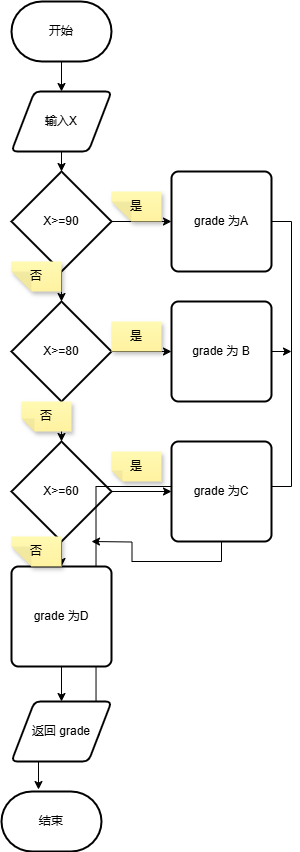

The diagram above was exported from draw.io. Its source (the exported page's mxGraphModel, read from the mxfile embedded in the PNG):
<mxGraphModel dx="706" dy="644" grid="1" gridSize="10" guides="1" tooltips="1" connect="1" arrows="1" fold="1" page="1" pageScale="1" pageWidth="827" pageHeight="1169" math="0" shadow="0">
  <root>
    <mxCell id="0" />
    <mxCell id="1" parent="0" />
    <mxCell id="xtX8Wbkqjr4J5OVj8p_w-8" style="edgeStyle=orthogonalEdgeStyle;rounded=0;orthogonalLoop=1;jettySize=auto;html=1;exitX=0.5;exitY=1;exitDx=0;exitDy=0;exitPerimeter=0;entryX=0.5;entryY=0;entryDx=0;entryDy=0;" edge="1" parent="1" source="xtX8Wbkqjr4J5OVj8p_w-1" target="xtX8Wbkqjr4J5OVj8p_w-4">
      <mxGeometry relative="1" as="geometry" />
    </mxCell>
    <mxCell id="xtX8Wbkqjr4J5OVj8p_w-1" value="开始" style="strokeWidth=2;html=1;shape=mxgraph.flowchart.terminator;whiteSpace=wrap;" vertex="1" parent="1">
      <mxGeometry x="170" y="20" width="100" height="60" as="geometry" />
    </mxCell>
    <mxCell id="xtX8Wbkqjr4J5OVj8p_w-2" value="结束" style="strokeWidth=2;html=1;shape=mxgraph.flowchart.terminator;whiteSpace=wrap;" vertex="1" parent="1">
      <mxGeometry x="160" y="810" width="100" height="60" as="geometry" />
    </mxCell>
    <mxCell id="xtX8Wbkqjr4J5OVj8p_w-10" style="edgeStyle=orthogonalEdgeStyle;rounded=0;orthogonalLoop=1;jettySize=auto;html=1;exitX=1;exitY=0.5;exitDx=0;exitDy=0;exitPerimeter=0;" edge="1" parent="1" source="xtX8Wbkqjr4J5OVj8p_w-3" target="xtX8Wbkqjr4J5OVj8p_w-7">
      <mxGeometry relative="1" as="geometry" />
    </mxCell>
    <mxCell id="xtX8Wbkqjr4J5OVj8p_w-3" value="X&amp;gt;=90" style="strokeWidth=2;html=1;shape=mxgraph.flowchart.decision;whiteSpace=wrap;" vertex="1" parent="1">
      <mxGeometry x="170" y="190" width="100" height="100" as="geometry" />
    </mxCell>
    <mxCell id="xtX8Wbkqjr4J5OVj8p_w-4" value="输入X" style="shape=parallelogram;html=1;strokeWidth=2;perimeter=parallelogramPerimeter;whiteSpace=wrap;rounded=1;arcSize=12;size=0.23;" vertex="1" parent="1">
      <mxGeometry x="170" y="110" width="100" height="60" as="geometry" />
    </mxCell>
    <mxCell id="xtX8Wbkqjr4J5OVj8p_w-13" style="edgeStyle=orthogonalEdgeStyle;rounded=0;orthogonalLoop=1;jettySize=auto;html=1;exitX=1;exitY=0.5;exitDx=0;exitDy=0;exitPerimeter=0;" edge="1" parent="1" source="xtX8Wbkqjr4J5OVj8p_w-5" target="xtX8Wbkqjr4J5OVj8p_w-12">
      <mxGeometry relative="1" as="geometry" />
    </mxCell>
    <mxCell id="xtX8Wbkqjr4J5OVj8p_w-5" value="X&amp;gt;=80" style="strokeWidth=2;html=1;shape=mxgraph.flowchart.decision;whiteSpace=wrap;" vertex="1" parent="1">
      <mxGeometry x="170" y="320" width="100" height="100" as="geometry" />
    </mxCell>
    <mxCell id="xtX8Wbkqjr4J5OVj8p_w-16" style="edgeStyle=orthogonalEdgeStyle;rounded=0;orthogonalLoop=1;jettySize=auto;html=1;exitX=1;exitY=0.5;exitDx=0;exitDy=0;exitPerimeter=0;" edge="1" parent="1" source="xtX8Wbkqjr4J5OVj8p_w-6" target="xtX8Wbkqjr4J5OVj8p_w-15">
      <mxGeometry relative="1" as="geometry" />
    </mxCell>
    <mxCell id="xtX8Wbkqjr4J5OVj8p_w-18" style="edgeStyle=orthogonalEdgeStyle;rounded=0;orthogonalLoop=1;jettySize=auto;html=1;exitX=0.5;exitY=1;exitDx=0;exitDy=0;exitPerimeter=0;entryX=0.5;entryY=0;entryDx=0;entryDy=0;" edge="1" parent="1" source="xtX8Wbkqjr4J5OVj8p_w-6" target="xtX8Wbkqjr4J5OVj8p_w-17">
      <mxGeometry relative="1" as="geometry" />
    </mxCell>
    <mxCell id="xtX8Wbkqjr4J5OVj8p_w-6" value="X&amp;gt;=60" style="strokeWidth=2;html=1;shape=mxgraph.flowchart.decision;whiteSpace=wrap;" vertex="1" parent="1">
      <mxGeometry x="170" y="460" width="100" height="100" as="geometry" />
    </mxCell>
    <mxCell id="xtX8Wbkqjr4J5OVj8p_w-25" style="edgeStyle=orthogonalEdgeStyle;rounded=0;orthogonalLoop=1;jettySize=auto;html=1;exitX=1;exitY=0.5;exitDx=0;exitDy=0;entryX=1;entryY=0.75;entryDx=0;entryDy=0;" edge="1" parent="1" source="xtX8Wbkqjr4J5OVj8p_w-7" target="xtX8Wbkqjr4J5OVj8p_w-19">
      <mxGeometry relative="1" as="geometry" />
    </mxCell>
    <mxCell id="xtX8Wbkqjr4J5OVj8p_w-7" value="grade 为A" style="rounded=1;whiteSpace=wrap;html=1;absoluteArcSize=1;arcSize=14;strokeWidth=2;" vertex="1" parent="1">
      <mxGeometry x="330" y="190" width="100" height="100" as="geometry" />
    </mxCell>
    <mxCell id="xtX8Wbkqjr4J5OVj8p_w-9" style="edgeStyle=orthogonalEdgeStyle;rounded=0;orthogonalLoop=1;jettySize=auto;html=1;exitX=0.5;exitY=1;exitDx=0;exitDy=0;entryX=0.5;entryY=0;entryDx=0;entryDy=0;entryPerimeter=0;" edge="1" parent="1" source="xtX8Wbkqjr4J5OVj8p_w-4" target="xtX8Wbkqjr4J5OVj8p_w-3">
      <mxGeometry relative="1" as="geometry" />
    </mxCell>
    <mxCell id="xtX8Wbkqjr4J5OVj8p_w-11" style="edgeStyle=orthogonalEdgeStyle;rounded=0;orthogonalLoop=1;jettySize=auto;html=1;exitX=0.5;exitY=1;exitDx=0;exitDy=0;exitPerimeter=0;entryX=0.5;entryY=0;entryDx=0;entryDy=0;entryPerimeter=0;" edge="1" parent="1" source="xtX8Wbkqjr4J5OVj8p_w-3" target="xtX8Wbkqjr4J5OVj8p_w-5">
      <mxGeometry relative="1" as="geometry" />
    </mxCell>
    <mxCell id="xtX8Wbkqjr4J5OVj8p_w-26" style="edgeStyle=orthogonalEdgeStyle;rounded=0;orthogonalLoop=1;jettySize=auto;html=1;exitX=1;exitY=0.5;exitDx=0;exitDy=0;" edge="1" parent="1" source="xtX8Wbkqjr4J5OVj8p_w-12">
      <mxGeometry relative="1" as="geometry">
        <mxPoint x="450" y="370" as="targetPoint" />
      </mxGeometry>
    </mxCell>
    <mxCell id="xtX8Wbkqjr4J5OVj8p_w-12" value="grade 为 B" style="rounded=1;whiteSpace=wrap;html=1;absoluteArcSize=1;arcSize=14;strokeWidth=2;" vertex="1" parent="1">
      <mxGeometry x="330" y="320" width="100" height="100" as="geometry" />
    </mxCell>
    <mxCell id="xtX8Wbkqjr4J5OVj8p_w-14" style="edgeStyle=orthogonalEdgeStyle;rounded=0;orthogonalLoop=1;jettySize=auto;html=1;exitX=0.5;exitY=1;exitDx=0;exitDy=0;exitPerimeter=0;entryX=0.5;entryY=0;entryDx=0;entryDy=0;entryPerimeter=0;" edge="1" parent="1" source="xtX8Wbkqjr4J5OVj8p_w-5" target="xtX8Wbkqjr4J5OVj8p_w-6">
      <mxGeometry relative="1" as="geometry" />
    </mxCell>
    <mxCell id="xtX8Wbkqjr4J5OVj8p_w-27" style="edgeStyle=orthogonalEdgeStyle;rounded=0;orthogonalLoop=1;jettySize=auto;html=1;exitX=0.5;exitY=1;exitDx=0;exitDy=0;" edge="1" parent="1" source="xtX8Wbkqjr4J5OVj8p_w-15">
      <mxGeometry relative="1" as="geometry">
        <mxPoint x="250" y="560" as="targetPoint" />
      </mxGeometry>
    </mxCell>
    <mxCell id="xtX8Wbkqjr4J5OVj8p_w-15" value="grade 为C" style="rounded=1;whiteSpace=wrap;html=1;absoluteArcSize=1;arcSize=14;strokeWidth=2;" vertex="1" parent="1">
      <mxGeometry x="330" y="460" width="100" height="100" as="geometry" />
    </mxCell>
    <mxCell id="xtX8Wbkqjr4J5OVj8p_w-20" style="edgeStyle=orthogonalEdgeStyle;rounded=0;orthogonalLoop=1;jettySize=auto;html=1;exitX=0.5;exitY=1;exitDx=0;exitDy=0;entryX=0.5;entryY=0;entryDx=0;entryDy=0;" edge="1" parent="1" source="xtX8Wbkqjr4J5OVj8p_w-17" target="xtX8Wbkqjr4J5OVj8p_w-19">
      <mxGeometry relative="1" as="geometry" />
    </mxCell>
    <mxCell id="xtX8Wbkqjr4J5OVj8p_w-17" value="grade 为D" style="rounded=1;whiteSpace=wrap;html=1;absoluteArcSize=1;arcSize=14;strokeWidth=2;" vertex="1" parent="1">
      <mxGeometry x="170" y="585" width="100" height="100" as="geometry" />
    </mxCell>
    <mxCell id="xtX8Wbkqjr4J5OVj8p_w-19" value="返回 grade" style="shape=parallelogram;html=1;strokeWidth=2;perimeter=parallelogramPerimeter;whiteSpace=wrap;rounded=1;arcSize=12;size=0.23;" vertex="1" parent="1">
      <mxGeometry x="170" y="720" width="100" height="60" as="geometry" />
    </mxCell>
    <mxCell id="xtX8Wbkqjr4J5OVj8p_w-21" style="edgeStyle=orthogonalEdgeStyle;rounded=0;orthogonalLoop=1;jettySize=auto;html=1;exitX=0.25;exitY=1;exitDx=0;exitDy=0;entryX=0.37;entryY=-0.033;entryDx=0;entryDy=0;entryPerimeter=0;" edge="1" parent="1" source="xtX8Wbkqjr4J5OVj8p_w-19" target="xtX8Wbkqjr4J5OVj8p_w-2">
      <mxGeometry relative="1" as="geometry" />
    </mxCell>
    <mxCell id="xtX8Wbkqjr4J5OVj8p_w-28" value="是" style="shape=note;whiteSpace=wrap;html=1;backgroundOutline=1;fontColor=#000000;darkOpacity=0.05;fillColor=#FFF9B2;strokeColor=none;fillStyle=solid;direction=west;gradientDirection=north;gradientColor=#FFF2A1;shadow=1;size=20;pointerEvents=1;" vertex="1" parent="1">
      <mxGeometry x="270" y="210" width="50" height="30" as="geometry" />
    </mxCell>
    <mxCell id="xtX8Wbkqjr4J5OVj8p_w-30" value="否" style="shape=note;whiteSpace=wrap;html=1;backgroundOutline=1;fontColor=#000000;darkOpacity=0.05;fillColor=#FFF9B2;strokeColor=none;fillStyle=solid;direction=west;gradientDirection=north;gradientColor=#FFF2A1;shadow=1;size=20;pointerEvents=1;" vertex="1" parent="1">
      <mxGeometry x="170" y="280" width="50" height="30" as="geometry" />
    </mxCell>
    <mxCell id="xtX8Wbkqjr4J5OVj8p_w-31" value="是" style="shape=note;whiteSpace=wrap;html=1;backgroundOutline=1;fontColor=#000000;darkOpacity=0.05;fillColor=#FFF9B2;strokeColor=none;fillStyle=solid;direction=west;gradientDirection=north;gradientColor=#FFF2A1;shadow=1;size=0;pointerEvents=1;" vertex="1" parent="1">
      <mxGeometry x="270" y="340" width="50" height="30" as="geometry" />
    </mxCell>
    <mxCell id="xtX8Wbkqjr4J5OVj8p_w-32" value="是" style="shape=note;whiteSpace=wrap;html=1;backgroundOutline=1;fontColor=#000000;darkOpacity=0.05;fillColor=#FFF9B2;strokeColor=none;fillStyle=solid;direction=west;gradientDirection=north;gradientColor=#FFF2A1;shadow=1;size=11;pointerEvents=1;" vertex="1" parent="1">
      <mxGeometry x="270" y="470" width="50" height="30" as="geometry" />
    </mxCell>
    <mxCell id="xtX8Wbkqjr4J5OVj8p_w-33" value="否" style="shape=note;whiteSpace=wrap;html=1;backgroundOutline=1;fontColor=#000000;darkOpacity=0.05;fillColor=#FFF9B2;strokeColor=none;fillStyle=solid;direction=west;gradientDirection=north;gradientColor=#FFF2A1;shadow=1;size=13;pointerEvents=1;" vertex="1" parent="1">
      <mxGeometry x="180" y="420" width="50" height="30" as="geometry" />
    </mxCell>
    <mxCell id="xtX8Wbkqjr4J5OVj8p_w-34" value="否" style="shape=note;whiteSpace=wrap;html=1;backgroundOutline=1;fontColor=#000000;darkOpacity=0.05;fillColor=#FFF9B2;strokeColor=none;fillStyle=solid;direction=west;gradientDirection=north;gradientColor=#FFF2A1;shadow=1;size=20;pointerEvents=1;" vertex="1" parent="1">
      <mxGeometry x="170" y="555" width="50" height="30" as="geometry" />
    </mxCell>
  </root>
</mxGraphModel>